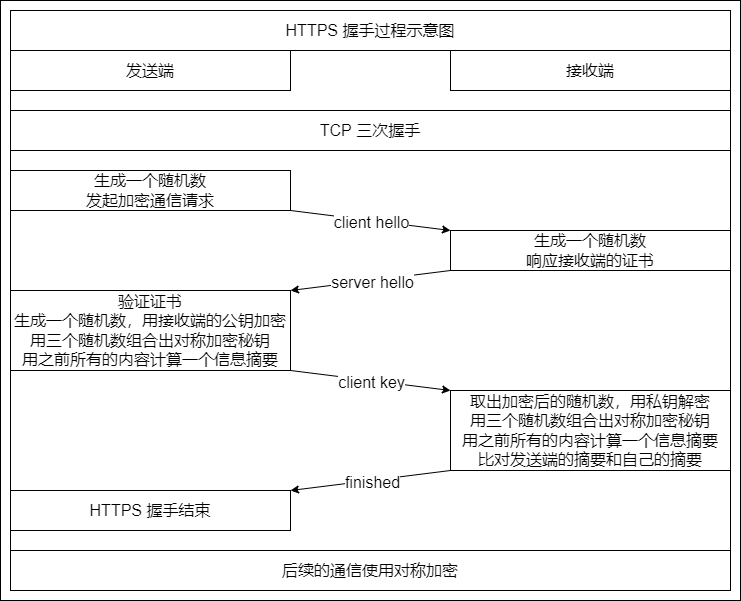

The diagram above was exported from draw.io. Its source (the exported page's mxGraphModel, read from the mxfile embedded in the PNG):
<mxGraphModel dx="3307" dy="2637" grid="1" gridSize="10" guides="0" tooltips="1" connect="1" arrows="0" fold="1" page="1" pageScale="1" pageWidth="827" pageHeight="1169" math="0" shadow="0">
  <root>
    <mxCell id="0" />
    <mxCell id="1" parent="0" />
    <mxCell id="2" value="" style="group" vertex="1" connectable="0" parent="1">
      <mxGeometry x="160" y="1880" width="740" height="600" as="geometry" />
    </mxCell>
    <mxCell id="3" value="" style="group;strokeColor=default;fontSize=16;container=0;" vertex="1" connectable="0" parent="2">
      <mxGeometry x="10" y="10" width="720" height="580" as="geometry" />
    </mxCell>
    <mxCell id="4" value="TCP 三次握手" style="rounded=0;whiteSpace=wrap;html=1;fontSize=16;strokeColor=default;fillColor=default;" vertex="1" parent="2">
      <mxGeometry x="10" y="110" width="720" height="40" as="geometry" />
    </mxCell>
    <mxCell id="5" value="生成一个随机数&lt;br style=&quot;font-size: 16px;&quot;&gt;发起加密通信请求" style="rounded=0;whiteSpace=wrap;html=1;fontSize=16;strokeColor=default;fillColor=default;" vertex="1" parent="2">
      <mxGeometry x="10" y="170" width="280" height="40" as="geometry" />
    </mxCell>
    <mxCell id="6" value="发送端" style="rounded=0;whiteSpace=wrap;html=1;fontSize=16;strokeColor=default;fillColor=default;" vertex="1" parent="2">
      <mxGeometry x="10" y="50" width="280" height="40" as="geometry" />
    </mxCell>
    <mxCell id="7" value="接收端" style="rounded=0;whiteSpace=wrap;html=1;fontSize=16;strokeColor=default;fillColor=default;" vertex="1" parent="2">
      <mxGeometry x="450" y="50" width="280" height="40" as="geometry" />
    </mxCell>
    <mxCell id="8" value="生成一个随机数&lt;br style=&quot;font-size: 16px;&quot;&gt;响应接收端的证书" style="rounded=0;whiteSpace=wrap;html=1;fontSize=16;strokeColor=default;fillColor=default;" vertex="1" parent="2">
      <mxGeometry x="450" y="230" width="280" height="40" as="geometry" />
    </mxCell>
    <mxCell id="9" value="" style="endArrow=classic;html=1;rounded=0;fontSize=16;exitX=1;exitY=1;exitDx=0;exitDy=0;entryX=0;entryY=0;entryDx=0;entryDy=0;" edge="1" parent="2" source="5" target="8">
      <mxGeometry width="50" height="50" relative="1" as="geometry">
        <mxPoint x="310" y="240" as="sourcePoint" />
        <mxPoint x="360" y="190" as="targetPoint" />
      </mxGeometry>
    </mxCell>
    <mxCell id="10" value="client hello" style="edgeLabel;html=1;align=center;verticalAlign=middle;resizable=0;points=[];fontSize=16;" vertex="1" connectable="0" parent="9">
      <mxGeometry relative="1" as="geometry">
        <mxPoint as="offset" />
      </mxGeometry>
    </mxCell>
    <mxCell id="11" value="验证证书&lt;br style=&quot;font-size: 16px;&quot;&gt;生成一个随机数，用接收端的公钥加密&lt;br style=&quot;font-size: 16px;&quot;&gt;用三个随机数组合出对称加密秘钥&lt;br style=&quot;font-size: 16px;&quot;&gt;用之前所有的内容计算一个信息摘要" style="rounded=0;whiteSpace=wrap;html=1;fontSize=16;strokeColor=default;fillColor=default;" vertex="1" parent="2">
      <mxGeometry x="10" y="290" width="280" height="80" as="geometry" />
    </mxCell>
    <mxCell id="12" value="" style="endArrow=classic;html=1;rounded=0;fontSize=16;entryX=1;entryY=0;entryDx=0;entryDy=0;exitX=0;exitY=1;exitDx=0;exitDy=0;" edge="1" parent="2" source="8" target="11">
      <mxGeometry width="50" height="50" relative="1" as="geometry">
        <mxPoint x="440" y="270" as="sourcePoint" />
        <mxPoint x="530" y="200" as="targetPoint" />
      </mxGeometry>
    </mxCell>
    <mxCell id="13" value="server hello" style="edgeLabel;html=1;align=center;verticalAlign=middle;resizable=0;points=[];fontSize=16;" vertex="1" connectable="0" parent="12">
      <mxGeometry relative="1" as="geometry">
        <mxPoint as="offset" />
      </mxGeometry>
    </mxCell>
    <mxCell id="14" value="取出加密后的随机数，用私钥解密&lt;br style=&quot;font-size: 16px;&quot;&gt;用三个随机数组合出对称加密秘钥&lt;br style=&quot;font-size: 16px;&quot;&gt;用之前所有的内容计算一个信息摘要&lt;br style=&quot;font-size: 16px;&quot;&gt;比对发送端的摘要和自己的摘要" style="rounded=0;whiteSpace=wrap;html=1;fontSize=16;strokeColor=default;fillColor=default;" vertex="1" parent="2">
      <mxGeometry x="450" y="390" width="280" height="80" as="geometry" />
    </mxCell>
    <mxCell id="15" value="" style="endArrow=classic;html=1;rounded=0;fontSize=16;exitX=1;exitY=1;exitDx=0;exitDy=0;entryX=0;entryY=0;entryDx=0;entryDy=0;" edge="1" parent="2" source="11" target="14">
      <mxGeometry width="50" height="50" relative="1" as="geometry">
        <mxPoint x="530" y="320" as="sourcePoint" />
        <mxPoint x="580" y="270" as="targetPoint" />
      </mxGeometry>
    </mxCell>
    <mxCell id="16" value="client key" style="edgeLabel;html=1;align=center;verticalAlign=middle;resizable=0;points=[];fontSize=16;" vertex="1" connectable="0" parent="15">
      <mxGeometry relative="1" as="geometry">
        <mxPoint as="offset" />
      </mxGeometry>
    </mxCell>
    <mxCell id="17" value="HTTPS 握手结束&lt;br style=&quot;font-size: 16px;&quot;&gt;" style="rounded=0;whiteSpace=wrap;html=1;fontSize=16;strokeColor=default;fillColor=default;" vertex="1" parent="2">
      <mxGeometry x="10" y="490" width="280" height="40" as="geometry" />
    </mxCell>
    <mxCell id="18" value="" style="endArrow=classic;html=1;rounded=0;fontSize=16;entryX=1;entryY=0;entryDx=0;entryDy=0;exitX=0;exitY=1;exitDx=0;exitDy=0;" edge="1" parent="2" source="14" target="17">
      <mxGeometry width="50" height="50" relative="1" as="geometry">
        <mxPoint x="430" y="420" as="sourcePoint" />
        <mxPoint x="480" y="370" as="targetPoint" />
      </mxGeometry>
    </mxCell>
    <mxCell id="19" value="finished" style="edgeLabel;html=1;align=center;verticalAlign=middle;resizable=0;points=[];fontSize=16;" vertex="1" connectable="0" parent="18">
      <mxGeometry relative="1" as="geometry">
        <mxPoint as="offset" />
      </mxGeometry>
    </mxCell>
    <mxCell id="20" value="HTTPS 握手过程示意图" style="rounded=0;whiteSpace=wrap;html=1;fontSize=16;strokeColor=default;fillColor=default;" vertex="1" parent="2">
      <mxGeometry x="10" y="10" width="720" height="40" as="geometry" />
    </mxCell>
    <mxCell id="21" value="&lt;span style=&quot;font-size: 16px;&quot;&gt;后续的通信使用对称加密&lt;/span&gt;" style="rounded=0;whiteSpace=wrap;html=1;fontSize=16;strokeColor=default;fillColor=default;" vertex="1" parent="2">
      <mxGeometry x="10" y="550" width="720" height="40" as="geometry" />
    </mxCell>
    <mxCell id="22" value="" style="rounded=0;whiteSpace=wrap;html=1;fontSize=16;strokeColor=default;fillColor=none;" vertex="1" parent="2">
      <mxGeometry width="740" height="600" as="geometry" />
    </mxCell>
  </root>
</mxGraphModel>